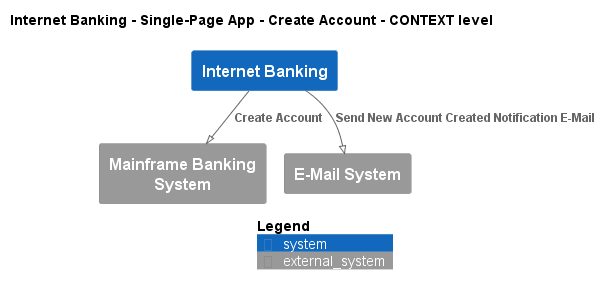

The diagram above was rendered by PlantUML. Its source (embedded in the PNG):
@startuml
!pragma layout smetana
!include ..\..\..\..\..\..\.c4s\C4_Context.puml

AddElementTag("state:new", $bgColor=green, $fontColor=#ffffff, $borderColor=green, $shadowing="False")
AddElementTag("state:changed", $bgColor=orange, $fontColor=#ffffff, $borderColor=orange, $shadowing="False")
AddElementTag("state:removed", $bgColor=red, $fontColor=#ffffff, $borderColor=red, $shadowing="False")

AddRelTag("state:new", $textColor=green, $lineColor=green)
AddRelTag("state:changed", $textColor=orange, $lineColor=orange)
AddRelTag("state:removed", $textColor=red, $lineColor=red)

SHOW_PERSON_PORTRAIT()
LAYOUT_TOP_DOWN()

skinparam linetype polyline

title Internet Banking - Single-Page App - Create Account - CONTEXT level

System(BigBankPlc.SoftwareSystems.InternetBanking, "Internet Banking", "")
System_Ext(BigBankPlc.SoftwareSystems.MainframeBankingSystem, "Mainframe Banking System", "")
System_Ext(BigBankPlc.SoftwareSystems.EMailSystem, "E-Mail System", "")

Rel(BigBankPlc.SoftwareSystems.InternetBanking, BigBankPlc.SoftwareSystems.MainframeBankingSystem, "Create Account")
Rel(BigBankPlc.SoftwareSystems.InternetBanking, BigBankPlc.SoftwareSystems.EMailSystem, "Send New Account Created Notification E-Mail")


SHOW_LEGEND()
@enduml